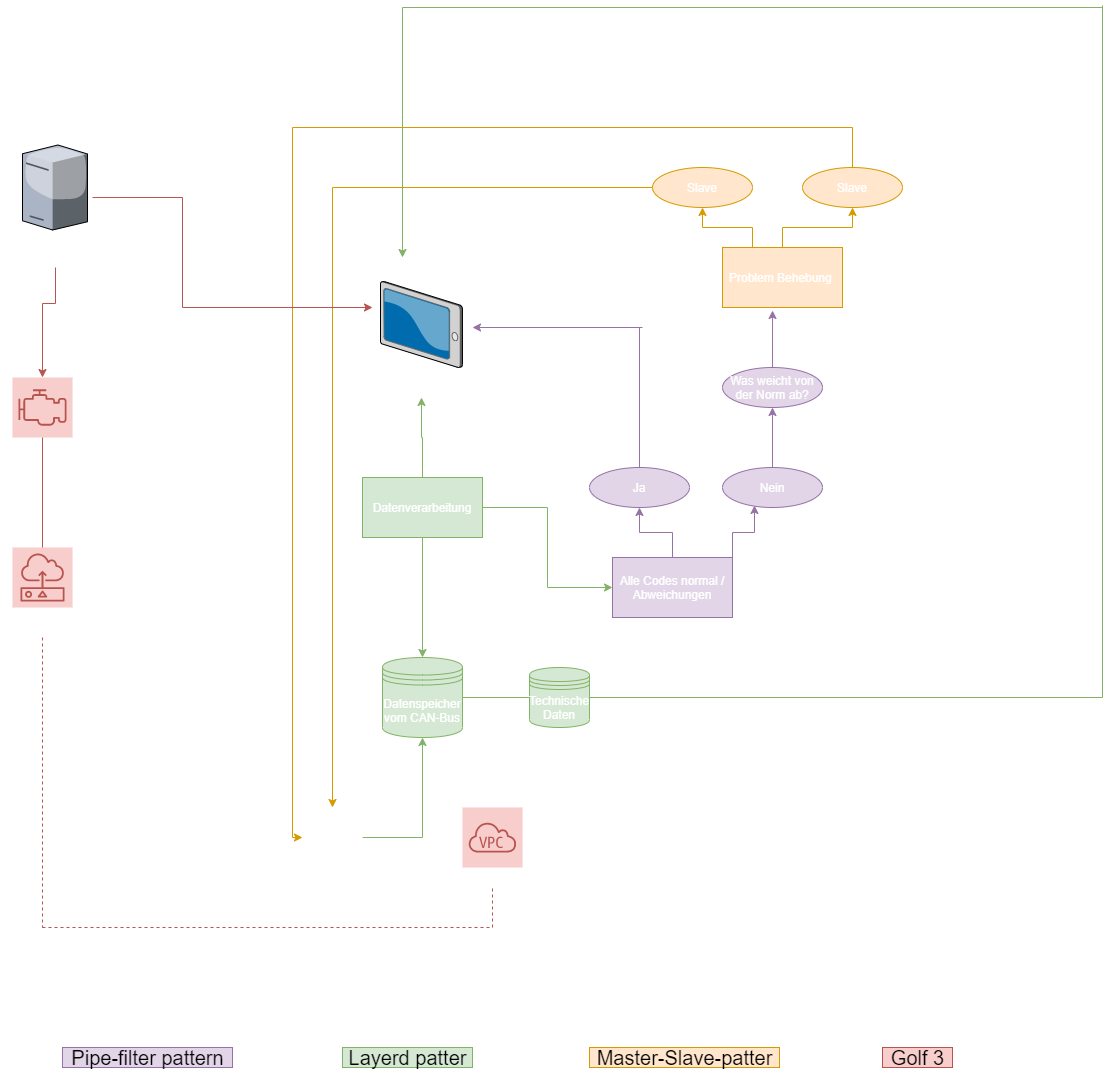

The diagram above was exported from draw.io. Its source (the exported page's mxGraphModel, read from the mxfile embedded in the PNG):
<mxGraphModel dx="1422" dy="794" grid="1" gridSize="10" guides="1" tooltips="1" connect="1" arrows="1" fold="1" page="1" pageScale="1" pageWidth="1654" pageHeight="2336" math="0" shadow="0">
  <root>
    <mxCell id="0" />
    <mxCell id="1" parent="0" />
    <mxCell id="ADTNLxq34bVx4F_D93Kr-1" value="&lt;font color=&quot;#ffffff&quot;&gt;CAN-Bus Daten&lt;/font&gt;" style="outlineConnect=0;strokeColor=#b85450;fillColor=#f8cecc;dashed=0;verticalLabelPosition=bottom;verticalAlign=top;align=center;html=1;fontSize=12;fontStyle=0;aspect=fixed;shape=mxgraph.aws4.resourceIcon;resIcon=mxgraph.aws4.virtual_private_cloud;" vertex="1" parent="1">
      <mxGeometry x="600" y="840" width="60" height="60" as="geometry" />
    </mxCell>
    <mxCell id="ADTNLxq34bVx4F_D93Kr-2" value="&lt;font color=&quot;#ffffff&quot;&gt;CAN-Bus Daten&lt;br&gt;in die Cloud&lt;/font&gt;" style="outlineConnect=0;strokeColor=#b85450;fillColor=#f8cecc;dashed=0;verticalLabelPosition=bottom;verticalAlign=top;align=center;html=1;fontSize=12;fontStyle=0;aspect=fixed;shape=mxgraph.aws4.resourceIcon;resIcon=mxgraph.aws4.sensor;" vertex="1" parent="1">
      <mxGeometry x="150" y="580" width="60" height="60" as="geometry" />
    </mxCell>
    <mxCell id="ADTNLxq34bVx4F_D93Kr-3" value="&lt;font color=&quot;#ffffff&quot;&gt;UI-Schicht&lt;br&gt;RaspberryPi Display&lt;/font&gt;" style="verticalLabelPosition=bottom;aspect=fixed;html=1;verticalAlign=top;strokeColor=#82b366;align=center;outlineConnect=0;shape=mxgraph.citrix.tablet_2;fillColor=#d5e8d4;" vertex="1" parent="1">
      <mxGeometry x="518" y="314" width="82" height="86" as="geometry" />
    </mxCell>
    <mxCell id="ADTNLxq34bVx4F_D93Kr-4" value="&lt;font color=&quot;#ffffff&quot;&gt;Datenspeicher&lt;br&gt;vom CAN-Bus&lt;/font&gt;" style="shape=datastore;whiteSpace=wrap;html=1;fillColor=#d5e8d4;strokeColor=#82b366;" vertex="1" parent="1">
      <mxGeometry x="520" y="690" width="80" height="80" as="geometry" />
    </mxCell>
    <mxCell id="ADTNLxq34bVx4F_D93Kr-5" value="&lt;font color=&quot;#ffffff&quot;&gt;Golf3 Daten&lt;/font&gt;" style="outlineConnect=0;strokeColor=#b85450;fillColor=#f8cecc;dashed=0;verticalLabelPosition=bottom;verticalAlign=top;align=center;html=1;fontSize=12;fontStyle=0;aspect=fixed;shape=mxgraph.aws4.resourceIcon;resIcon=mxgraph.aws4.emr_engine;" vertex="1" parent="1">
      <mxGeometry x="150" y="410" width="60" height="60" as="geometry" />
    </mxCell>
    <mxCell id="ADTNLxq34bVx4F_D93Kr-6" style="edgeStyle=orthogonalEdgeStyle;rounded=0;orthogonalLoop=1;jettySize=auto;html=1;fillColor=#d5e8d4;strokeColor=#82b366;" edge="1" parent="1" source="ADTNLxq34bVx4F_D93Kr-7" target="ADTNLxq34bVx4F_D93Kr-4">
      <mxGeometry relative="1" as="geometry" />
    </mxCell>
    <mxCell id="ADTNLxq34bVx4F_D93Kr-7" value="&lt;font color=&quot;#ffffff&quot;&gt;Fehlerdatenbank&lt;/font&gt;" style="outlineConnect=0;dashed=0;verticalLabelPosition=bottom;verticalAlign=top;align=center;html=1;fontSize=12;fontStyle=0;aspect=fixed;shape=mxgraph.aws4.resourceIcon;resIcon=mxgraph.aws4.virtual_private_cloud;strokeColor=#FFFFFF;" vertex="1" parent="1">
      <mxGeometry x="440" y="840" width="60" height="60" as="geometry" />
    </mxCell>
    <mxCell id="ADTNLxq34bVx4F_D93Kr-8" style="edgeStyle=orthogonalEdgeStyle;rounded=0;orthogonalLoop=1;jettySize=auto;html=1;entryX=0.5;entryY=1;entryDx=0;entryDy=0;fillColor=#e1d5e7;strokeColor=#9673a6;" edge="1" parent="1" source="ADTNLxq34bVx4F_D93Kr-10" target="ADTNLxq34bVx4F_D93Kr-17">
      <mxGeometry relative="1" as="geometry" />
    </mxCell>
    <mxCell id="ADTNLxq34bVx4F_D93Kr-9" style="edgeStyle=orthogonalEdgeStyle;rounded=0;orthogonalLoop=1;jettySize=auto;html=1;exitX=1;exitY=0;exitDx=0;exitDy=0;entryX=0.32;entryY=0.95;entryDx=0;entryDy=0;entryPerimeter=0;fillColor=#e1d5e7;strokeColor=#9673a6;" edge="1" parent="1" source="ADTNLxq34bVx4F_D93Kr-10" target="ADTNLxq34bVx4F_D93Kr-16">
      <mxGeometry relative="1" as="geometry" />
    </mxCell>
    <UserObject label="&lt;font color=&quot;#ffffff&quot;&gt;Alle Codes normal /&lt;br&gt;Abweichungen&lt;/font&gt;" treeRoot="1" id="ADTNLxq34bVx4F_D93Kr-10">
      <mxCell style="whiteSpace=wrap;html=1;align=center;treeFolding=1;treeMoving=1;newEdgeStyle={&quot;edgeStyle&quot;:&quot;elbowEdgeStyle&quot;,&quot;startArrow&quot;:&quot;none&quot;,&quot;endArrow&quot;:&quot;none&quot;};fillColor=#e1d5e7;strokeColor=#9673a6;" vertex="1" parent="1">
        <mxGeometry x="750" y="590" width="120" height="60" as="geometry" />
      </mxCell>
    </UserObject>
    <mxCell id="ADTNLxq34bVx4F_D93Kr-11" style="edgeStyle=orthogonalEdgeStyle;rounded=0;orthogonalLoop=1;jettySize=auto;html=1;fillColor=#d5e8d4;strokeColor=#82b366;" edge="1" parent="1" source="ADTNLxq34bVx4F_D93Kr-14" target="ADTNLxq34bVx4F_D93Kr-4">
      <mxGeometry relative="1" as="geometry" />
    </mxCell>
    <mxCell id="ADTNLxq34bVx4F_D93Kr-12" style="edgeStyle=orthogonalEdgeStyle;rounded=0;orthogonalLoop=1;jettySize=auto;html=1;exitX=0.5;exitY=0;exitDx=0;exitDy=0;fillColor=#d5e8d4;strokeColor=#82b366;" edge="1" parent="1" source="ADTNLxq34bVx4F_D93Kr-14">
      <mxGeometry relative="1" as="geometry">
        <mxPoint x="559" y="430" as="targetPoint" />
      </mxGeometry>
    </mxCell>
    <mxCell id="ADTNLxq34bVx4F_D93Kr-13" style="edgeStyle=orthogonalEdgeStyle;rounded=0;orthogonalLoop=1;jettySize=auto;html=1;entryX=0;entryY=0.5;entryDx=0;entryDy=0;fillColor=#d5e8d4;strokeColor=#82b366;" edge="1" parent="1" source="ADTNLxq34bVx4F_D93Kr-14" target="ADTNLxq34bVx4F_D93Kr-10">
      <mxGeometry relative="1" as="geometry" />
    </mxCell>
    <UserObject label="&lt;font color=&quot;#ffffff&quot;&gt;Datenverarbeitung&lt;/font&gt;" treeRoot="1" id="ADTNLxq34bVx4F_D93Kr-14">
      <mxCell style="whiteSpace=wrap;html=1;align=center;treeFolding=1;treeMoving=1;newEdgeStyle={&quot;edgeStyle&quot;:&quot;elbowEdgeStyle&quot;,&quot;startArrow&quot;:&quot;none&quot;,&quot;endArrow&quot;:&quot;none&quot;};fillColor=#d5e8d4;strokeColor=#82b366;" vertex="1" parent="1">
        <mxGeometry x="500" y="510" width="120" height="60" as="geometry" />
      </mxCell>
    </UserObject>
    <mxCell id="ADTNLxq34bVx4F_D93Kr-15" style="edgeStyle=orthogonalEdgeStyle;rounded=0;orthogonalLoop=1;jettySize=auto;html=1;entryX=0.5;entryY=1;entryDx=0;entryDy=0;fillColor=#e1d5e7;strokeColor=#9673a6;" edge="1" parent="1" source="ADTNLxq34bVx4F_D93Kr-16" target="ADTNLxq34bVx4F_D93Kr-19">
      <mxGeometry relative="1" as="geometry" />
    </mxCell>
    <mxCell id="ADTNLxq34bVx4F_D93Kr-16" value="&lt;font color=&quot;#ffffff&quot;&gt;Nein&lt;/font&gt;" style="ellipse;whiteSpace=wrap;html=1;align=center;newEdgeStyle={&quot;edgeStyle&quot;:&quot;entityRelationEdgeStyle&quot;,&quot;startArrow&quot;:&quot;none&quot;,&quot;endArrow&quot;:&quot;none&quot;,&quot;segment&quot;:10,&quot;curved&quot;:1};treeFolding=1;treeMoving=1;fillColor=#e1d5e7;strokeColor=#9673a6;" vertex="1" parent="1">
      <mxGeometry x="860" y="500" width="100" height="40" as="geometry" />
    </mxCell>
    <mxCell id="ADTNLxq34bVx4F_D93Kr-17" value="&lt;font color=&quot;#ffffff&quot;&gt;Ja&lt;/font&gt;" style="ellipse;whiteSpace=wrap;html=1;align=center;newEdgeStyle={&quot;edgeStyle&quot;:&quot;entityRelationEdgeStyle&quot;,&quot;startArrow&quot;:&quot;none&quot;,&quot;endArrow&quot;:&quot;none&quot;,&quot;segment&quot;:10,&quot;curved&quot;:1};treeFolding=1;treeMoving=1;fillColor=#e1d5e7;strokeColor=#9673a6;" vertex="1" parent="1">
      <mxGeometry x="727" y="500" width="100" height="40" as="geometry" />
    </mxCell>
    <mxCell id="ADTNLxq34bVx4F_D93Kr-18" style="edgeStyle=orthogonalEdgeStyle;rounded=0;orthogonalLoop=1;jettySize=auto;html=1;entryX=0.417;entryY=1.05;entryDx=0;entryDy=0;entryPerimeter=0;fillColor=#e1d5e7;strokeColor=#9673a6;" edge="1" parent="1" source="ADTNLxq34bVx4F_D93Kr-19" target="ADTNLxq34bVx4F_D93Kr-22">
      <mxGeometry relative="1" as="geometry" />
    </mxCell>
    <mxCell id="ADTNLxq34bVx4F_D93Kr-19" value="&lt;font color=&quot;#ffffff&quot;&gt;Was weicht von der Norm ab?&lt;/font&gt;" style="ellipse;whiteSpace=wrap;html=1;align=center;newEdgeStyle={&quot;edgeStyle&quot;:&quot;entityRelationEdgeStyle&quot;,&quot;startArrow&quot;:&quot;none&quot;,&quot;endArrow&quot;:&quot;none&quot;,&quot;segment&quot;:10,&quot;curved&quot;:1};treeFolding=1;treeMoving=1;fillColor=#e1d5e7;strokeColor=#9673a6;" vertex="1" parent="1">
      <mxGeometry x="860" y="400" width="100" height="40" as="geometry" />
    </mxCell>
    <mxCell id="ADTNLxq34bVx4F_D93Kr-20" style="edgeStyle=orthogonalEdgeStyle;rounded=0;orthogonalLoop=1;jettySize=auto;html=1;entryX=0.5;entryY=1;entryDx=0;entryDy=0;fillColor=#ffe6cc;strokeColor=#d79b00;" edge="1" parent="1" source="ADTNLxq34bVx4F_D93Kr-22" target="ADTNLxq34bVx4F_D93Kr-25">
      <mxGeometry relative="1" as="geometry" />
    </mxCell>
    <mxCell id="ADTNLxq34bVx4F_D93Kr-21" style="edgeStyle=orthogonalEdgeStyle;rounded=0;orthogonalLoop=1;jettySize=auto;html=1;exitX=0.25;exitY=0;exitDx=0;exitDy=0;entryX=0.5;entryY=1;entryDx=0;entryDy=0;fillColor=#ffe6cc;strokeColor=#d79b00;" edge="1" parent="1" source="ADTNLxq34bVx4F_D93Kr-22" target="ADTNLxq34bVx4F_D93Kr-24">
      <mxGeometry relative="1" as="geometry" />
    </mxCell>
    <UserObject label="&lt;font color=&quot;#ffffff&quot;&gt;Problem Behebung&amp;nbsp;&lt;/font&gt;" treeRoot="1" id="ADTNLxq34bVx4F_D93Kr-22">
      <mxCell style="whiteSpace=wrap;html=1;align=center;treeFolding=1;treeMoving=1;newEdgeStyle={&quot;edgeStyle&quot;:&quot;elbowEdgeStyle&quot;,&quot;startArrow&quot;:&quot;none&quot;,&quot;endArrow&quot;:&quot;none&quot;};fillColor=#ffe6cc;strokeColor=#d79b00;" vertex="1" parent="1">
        <mxGeometry x="860" y="280" width="120" height="60" as="geometry" />
      </mxCell>
    </UserObject>
    <mxCell id="ADTNLxq34bVx4F_D93Kr-23" style="edgeStyle=orthogonalEdgeStyle;rounded=0;orthogonalLoop=1;jettySize=auto;html=1;exitX=0.5;exitY=1;exitDx=0;exitDy=0;" edge="1" parent="1" source="ADTNLxq34bVx4F_D93Kr-16" target="ADTNLxq34bVx4F_D93Kr-16">
      <mxGeometry relative="1" as="geometry" />
    </mxCell>
    <mxCell id="ADTNLxq34bVx4F_D93Kr-24" value="&lt;font color=&quot;#ffffff&quot;&gt;Slave&lt;/font&gt;" style="ellipse;whiteSpace=wrap;html=1;align=center;newEdgeStyle={&quot;edgeStyle&quot;:&quot;entityRelationEdgeStyle&quot;,&quot;startArrow&quot;:&quot;none&quot;,&quot;endArrow&quot;:&quot;none&quot;,&quot;segment&quot;:10,&quot;curved&quot;:1};treeFolding=1;treeMoving=1;fillColor=#ffe6cc;strokeColor=#d79b00;" vertex="1" parent="1">
      <mxGeometry x="790" y="200" width="100" height="40" as="geometry" />
    </mxCell>
    <mxCell id="ADTNLxq34bVx4F_D93Kr-25" value="&lt;font color=&quot;#ffffff&quot;&gt;Slave&lt;/font&gt;" style="ellipse;whiteSpace=wrap;html=1;align=center;newEdgeStyle={&quot;edgeStyle&quot;:&quot;entityRelationEdgeStyle&quot;,&quot;startArrow&quot;:&quot;none&quot;,&quot;endArrow&quot;:&quot;none&quot;,&quot;segment&quot;:10,&quot;curved&quot;:1};treeFolding=1;treeMoving=1;fillColor=#ffe6cc;strokeColor=#d79b00;" vertex="1" parent="1">
      <mxGeometry x="940" y="200" width="100" height="40" as="geometry" />
    </mxCell>
    <mxCell id="ADTNLxq34bVx4F_D93Kr-26" value="&lt;font style=&quot;font-size: 20px&quot;&gt;Master-Slave-patter&lt;/font&gt;" style="text;html=1;align=center;verticalAlign=middle;resizable=0;points=[];autosize=1;fillColor=#ffe6cc;strokeColor=#d79b00;" vertex="1" parent="1">
      <mxGeometry x="727" y="1080" width="190" height="20" as="geometry" />
    </mxCell>
    <mxCell id="ADTNLxq34bVx4F_D93Kr-27" value="&lt;div style=&quot;color: rgb(212 , 212 , 212) ; font-family: &amp;#34;consolas&amp;#34; , &amp;#34;courier new&amp;#34; , monospace ; font-size: 20px ; line-height: 19px&quot;&gt;&lt;br&gt;&lt;/div&gt;" style="text;html=1;align=center;verticalAlign=middle;resizable=0;points=[];autosize=1;" vertex="1" parent="1">
      <mxGeometry x="557" y="980" width="20" height="20" as="geometry" />
    </mxCell>
    <mxCell id="ADTNLxq34bVx4F_D93Kr-28" value="&lt;font style=&quot;font-size: 20px&quot;&gt;Pipe-filter pattern&lt;/font&gt;" style="text;html=1;align=center;verticalAlign=middle;resizable=0;points=[];autosize=1;fillColor=#e1d5e7;strokeColor=#9673a6;" vertex="1" parent="1">
      <mxGeometry x="200" y="1080" width="170" height="20" as="geometry" />
    </mxCell>
    <mxCell id="ADTNLxq34bVx4F_D93Kr-29" value="&lt;font style=&quot;font-size: 20px&quot;&gt;Layerd patter&lt;/font&gt;" style="text;html=1;align=center;verticalAlign=middle;resizable=0;points=[];autosize=1;fillColor=#d5e8d4;strokeColor=#82b366;" vertex="1" parent="1">
      <mxGeometry x="480" y="1080" width="130" height="20" as="geometry" />
    </mxCell>
    <mxCell id="ADTNLxq34bVx4F_D93Kr-30" value="&lt;font style=&quot;font-size: 20px&quot;&gt;Golf 3&lt;/font&gt;" style="text;html=1;align=center;verticalAlign=middle;resizable=0;points=[];autosize=1;fillColor=#f8cecc;strokeColor=#b85450;" vertex="1" parent="1">
      <mxGeometry x="1020" y="1080" width="70" height="20" as="geometry" />
    </mxCell>
    <mxCell id="ADTNLxq34bVx4F_D93Kr-31" value="" style="endArrow=none;dashed=1;html=1;fillColor=#f8cecc;strokeColor=#b85450;" edge="1" parent="1">
      <mxGeometry width="50" height="50" relative="1" as="geometry">
        <mxPoint x="180" y="670" as="sourcePoint" />
        <mxPoint x="180" y="960" as="targetPoint" />
      </mxGeometry>
    </mxCell>
    <mxCell id="ADTNLxq34bVx4F_D93Kr-32" value="" style="endArrow=none;dashed=1;html=1;fillColor=#f8cecc;strokeColor=#b85450;" edge="1" parent="1">
      <mxGeometry width="50" height="50" relative="1" as="geometry">
        <mxPoint x="180" y="960" as="sourcePoint" />
        <mxPoint x="630" y="960" as="targetPoint" />
      </mxGeometry>
    </mxCell>
    <mxCell id="ADTNLxq34bVx4F_D93Kr-33" value="" style="endArrow=none;dashed=1;html=1;fillColor=#f8cecc;strokeColor=#b85450;" edge="1" parent="1">
      <mxGeometry width="50" height="50" relative="1" as="geometry">
        <mxPoint x="630" y="960" as="sourcePoint" />
        <mxPoint x="630" y="920" as="targetPoint" />
      </mxGeometry>
    </mxCell>
    <mxCell id="ADTNLxq34bVx4F_D93Kr-34" value="" style="endArrow=none;html=1;fillColor=#f8cecc;strokeColor=#b85450;" edge="1" parent="1" target="ADTNLxq34bVx4F_D93Kr-5">
      <mxGeometry width="50" height="50" relative="1" as="geometry">
        <mxPoint x="180" y="580" as="sourcePoint" />
        <mxPoint x="230" y="530" as="targetPoint" />
      </mxGeometry>
    </mxCell>
    <mxCell id="ADTNLxq34bVx4F_D93Kr-35" value="" style="endArrow=none;html=1;exitX=0.5;exitY=0;exitDx=0;exitDy=0;fillColor=#e1d5e7;strokeColor=#9673a6;" edge="1" parent="1" source="ADTNLxq34bVx4F_D93Kr-17">
      <mxGeometry width="50" height="50" relative="1" as="geometry">
        <mxPoint x="590" y="510" as="sourcePoint" />
        <mxPoint x="777" y="360" as="targetPoint" />
      </mxGeometry>
    </mxCell>
    <mxCell id="ADTNLxq34bVx4F_D93Kr-36" value="" style="endArrow=classic;html=1;fillColor=#e1d5e7;strokeColor=#9673a6;" edge="1" parent="1">
      <mxGeometry width="50" height="50" relative="1" as="geometry">
        <mxPoint x="780" y="360" as="sourcePoint" />
        <mxPoint x="610" y="360" as="targetPoint" />
      </mxGeometry>
    </mxCell>
    <mxCell id="ADTNLxq34bVx4F_D93Kr-37" value="&lt;font color=&quot;#ffffff&quot;&gt;Technische Daten&lt;/font&gt;" style="shape=datastore;whiteSpace=wrap;html=1;strokeColor=#82b366;fillColor=#d5e8d4;" vertex="1" parent="1">
      <mxGeometry x="667" y="700" width="60" height="60" as="geometry" />
    </mxCell>
    <mxCell id="ADTNLxq34bVx4F_D93Kr-38" value="" style="endArrow=none;html=1;exitX=1;exitY=0.5;exitDx=0;exitDy=0;entryX=0;entryY=0.5;entryDx=0;entryDy=0;fillColor=#d5e8d4;strokeColor=#82b366;" edge="1" parent="1" source="ADTNLxq34bVx4F_D93Kr-4" target="ADTNLxq34bVx4F_D93Kr-37">
      <mxGeometry width="50" height="50" relative="1" as="geometry">
        <mxPoint x="590" y="830" as="sourcePoint" />
        <mxPoint x="640" y="780" as="targetPoint" />
      </mxGeometry>
    </mxCell>
    <mxCell id="ADTNLxq34bVx4F_D93Kr-39" value="" style="endArrow=none;html=1;exitX=1;exitY=0.5;exitDx=0;exitDy=0;fillColor=#d5e8d4;strokeColor=#82b366;" edge="1" parent="1" source="ADTNLxq34bVx4F_D93Kr-37">
      <mxGeometry width="50" height="50" relative="1" as="geometry">
        <mxPoint x="590" y="610" as="sourcePoint" />
        <mxPoint x="1240" y="730" as="targetPoint" />
      </mxGeometry>
    </mxCell>
    <mxCell id="ADTNLxq34bVx4F_D93Kr-40" value="" style="endArrow=none;html=1;fillColor=#d5e8d4;strokeColor=#82b366;" edge="1" parent="1">
      <mxGeometry width="50" height="50" relative="1" as="geometry">
        <mxPoint x="1240" y="730" as="sourcePoint" />
        <mxPoint x="1240" y="38" as="targetPoint" />
      </mxGeometry>
    </mxCell>
    <mxCell id="ADTNLxq34bVx4F_D93Kr-41" value="" style="endArrow=none;html=1;fillColor=#d5e8d4;strokeColor=#82b366;" edge="1" parent="1">
      <mxGeometry width="50" height="50" relative="1" as="geometry">
        <mxPoint x="540" y="40" as="sourcePoint" />
        <mxPoint x="1240" y="40" as="targetPoint" />
      </mxGeometry>
    </mxCell>
    <mxCell id="ADTNLxq34bVx4F_D93Kr-42" value="" style="endArrow=classic;html=1;fillColor=#d5e8d4;strokeColor=#82b366;" edge="1" parent="1">
      <mxGeometry width="50" height="50" relative="1" as="geometry">
        <mxPoint x="540" y="40" as="sourcePoint" />
        <mxPoint x="540" y="290" as="targetPoint" />
      </mxGeometry>
    </mxCell>
    <mxCell id="ADTNLxq34bVx4F_D93Kr-43" value="" style="endArrow=none;html=1;entryX=0;entryY=0.5;entryDx=0;entryDy=0;fillColor=#ffe6cc;strokeColor=#d79b00;" edge="1" parent="1" target="ADTNLxq34bVx4F_D93Kr-24">
      <mxGeometry width="50" height="50" relative="1" as="geometry">
        <mxPoint x="470" y="220" as="sourcePoint" />
        <mxPoint x="640" y="510" as="targetPoint" />
      </mxGeometry>
    </mxCell>
    <mxCell id="ADTNLxq34bVx4F_D93Kr-44" value="" style="endArrow=classic;html=1;fillColor=#ffe6cc;strokeColor=#d79b00;" edge="1" parent="1" target="ADTNLxq34bVx4F_D93Kr-7">
      <mxGeometry width="50" height="50" relative="1" as="geometry">
        <mxPoint x="470" y="220" as="sourcePoint" />
        <mxPoint x="640" y="510" as="targetPoint" />
      </mxGeometry>
    </mxCell>
    <mxCell id="ADTNLxq34bVx4F_D93Kr-45" value="" style="endArrow=none;html=1;entryX=0.5;entryY=0;entryDx=0;entryDy=0;fillColor=#ffe6cc;strokeColor=#d79b00;" edge="1" parent="1" target="ADTNLxq34bVx4F_D93Kr-25">
      <mxGeometry width="50" height="50" relative="1" as="geometry">
        <mxPoint x="990" y="160" as="sourcePoint" />
        <mxPoint x="640" y="510" as="targetPoint" />
      </mxGeometry>
    </mxCell>
    <mxCell id="ADTNLxq34bVx4F_D93Kr-46" value="" style="endArrow=none;html=1;fillColor=#ffe6cc;strokeColor=#d79b00;" edge="1" parent="1">
      <mxGeometry width="50" height="50" relative="1" as="geometry">
        <mxPoint x="430" y="160" as="sourcePoint" />
        <mxPoint x="990" y="160" as="targetPoint" />
      </mxGeometry>
    </mxCell>
    <mxCell id="ADTNLxq34bVx4F_D93Kr-47" value="" style="endArrow=none;html=1;fillColor=#ffe6cc;strokeColor=#d79b00;" edge="1" parent="1">
      <mxGeometry width="50" height="50" relative="1" as="geometry">
        <mxPoint x="430" y="870" as="sourcePoint" />
        <mxPoint x="430" y="160" as="targetPoint" />
      </mxGeometry>
    </mxCell>
    <mxCell id="ADTNLxq34bVx4F_D93Kr-48" value="" style="endArrow=classic;html=1;fillColor=#ffe6cc;strokeColor=#d79b00;" edge="1" parent="1" target="ADTNLxq34bVx4F_D93Kr-7">
      <mxGeometry width="50" height="50" relative="1" as="geometry">
        <mxPoint x="430" y="870" as="sourcePoint" />
        <mxPoint x="640" y="510" as="targetPoint" />
      </mxGeometry>
    </mxCell>
    <mxCell id="ADTNLxq34bVx4F_D93Kr-49" style="edgeStyle=orthogonalEdgeStyle;rounded=0;orthogonalLoop=1;jettySize=auto;html=1;fillColor=#f8cecc;strokeColor=#b85450;" edge="1" parent="1" target="ADTNLxq34bVx4F_D93Kr-5">
      <mxGeometry relative="1" as="geometry">
        <mxPoint x="193" y="300" as="sourcePoint" />
        <Array as="points">
          <mxPoint x="193" y="336" />
          <mxPoint x="180" y="336" />
        </Array>
      </mxGeometry>
    </mxCell>
    <mxCell id="ADTNLxq34bVx4F_D93Kr-50" value="&lt;font color=&quot;#ffffff&quot;&gt;RaspberryPi&lt;br&gt;mi CAN-Modul&lt;/font&gt;" style="verticalLabelPosition=bottom;aspect=fixed;html=1;verticalAlign=top;strokeColor=none;align=center;outlineConnect=0;shape=mxgraph.citrix.license_server;" vertex="1" parent="1">
      <mxGeometry x="160" y="177.5" width="65" height="85" as="geometry" />
    </mxCell>
    <mxCell id="ADTNLxq34bVx4F_D93Kr-51" value="" style="endArrow=none;html=1;exitX=1.077;exitY=0.618;exitDx=0;exitDy=0;exitPerimeter=0;fillColor=#f8cecc;strokeColor=#b85450;" edge="1" parent="1" source="ADTNLxq34bVx4F_D93Kr-50">
      <mxGeometry width="50" height="50" relative="1" as="geometry">
        <mxPoint x="590" y="460" as="sourcePoint" />
        <mxPoint x="320" y="230" as="targetPoint" />
      </mxGeometry>
    </mxCell>
    <mxCell id="ADTNLxq34bVx4F_D93Kr-52" value="" style="endArrow=none;html=1;fillColor=#f8cecc;strokeColor=#b85450;" edge="1" parent="1">
      <mxGeometry width="50" height="50" relative="1" as="geometry">
        <mxPoint x="320" y="340" as="sourcePoint" />
        <mxPoint x="320" y="230" as="targetPoint" />
      </mxGeometry>
    </mxCell>
    <mxCell id="ADTNLxq34bVx4F_D93Kr-53" value="" style="endArrow=classic;html=1;fillColor=#f8cecc;strokeColor=#b85450;" edge="1" parent="1">
      <mxGeometry width="50" height="50" relative="1" as="geometry">
        <mxPoint x="320" y="340" as="sourcePoint" />
        <mxPoint x="510" y="340" as="targetPoint" />
      </mxGeometry>
    </mxCell>
  </root>
</mxGraphModel>